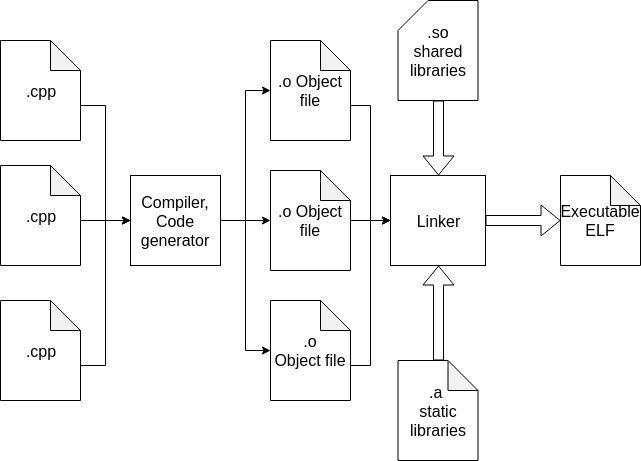

The diagram above was exported from draw.io. Its source (the exported page's mxGraphModel, read from the mxfile embedded in the PNG):
<mxGraphModel dx="1394" dy="687" grid="1" gridSize="10" guides="1" tooltips="1" connect="1" arrows="1" fold="1" page="1" pageScale="1" pageWidth="850" pageHeight="1100" math="0" shadow="0">
  <root>
    <mxCell id="0" />
    <mxCell id="1" parent="0" />
    <mxCell id="7vqqnrCfgmsbjryfEI8J-19" style="edgeStyle=orthogonalEdgeStyle;rounded=0;orthogonalLoop=1;jettySize=auto;html=1;exitX=0;exitY=0;exitDx=80;exitDy=65;exitPerimeter=0;entryX=0;entryY=0.5;entryDx=0;entryDy=0;" parent="1" source="7vqqnrCfgmsbjryfEI8J-1" target="7vqqnrCfgmsbjryfEI8J-8" edge="1">
      <mxGeometry relative="1" as="geometry" />
    </mxCell>
    <mxCell id="7vqqnrCfgmsbjryfEI8J-1" value=".cpp" style="shape=note;whiteSpace=wrap;html=1;backgroundOutline=1;darkOpacity=0.05;" parent="1" vertex="1">
      <mxGeometry x="80" y="90" width="80" height="100" as="geometry" />
    </mxCell>
    <mxCell id="7vqqnrCfgmsbjryfEI8J-17" style="edgeStyle=orthogonalEdgeStyle;rounded=0;orthogonalLoop=1;jettySize=auto;html=1;exitX=0;exitY=0;exitDx=80;exitDy=65;exitPerimeter=0;entryX=0;entryY=0.5;entryDx=0;entryDy=0;" parent="1" source="7vqqnrCfgmsbjryfEI8J-2" target="7vqqnrCfgmsbjryfEI8J-8" edge="1">
      <mxGeometry relative="1" as="geometry">
        <Array as="points">
          <mxPoint x="160" y="270" />
        </Array>
      </mxGeometry>
    </mxCell>
    <mxCell id="7vqqnrCfgmsbjryfEI8J-2" value=".cpp" style="shape=note;whiteSpace=wrap;html=1;backgroundOutline=1;darkOpacity=0.05;" parent="1" vertex="1">
      <mxGeometry x="80" y="215" width="80" height="100" as="geometry" />
    </mxCell>
    <mxCell id="7vqqnrCfgmsbjryfEI8J-16" style="edgeStyle=orthogonalEdgeStyle;rounded=0;orthogonalLoop=1;jettySize=auto;html=1;exitX=0;exitY=0;exitDx=80;exitDy=65;exitPerimeter=0;entryX=0;entryY=0.5;entryDx=0;entryDy=0;" parent="1" source="7vqqnrCfgmsbjryfEI8J-3" target="7vqqnrCfgmsbjryfEI8J-8" edge="1">
      <mxGeometry relative="1" as="geometry" />
    </mxCell>
    <mxCell id="7vqqnrCfgmsbjryfEI8J-3" value=".cpp" style="shape=note;whiteSpace=wrap;html=1;backgroundOutline=1;darkOpacity=0.05;" parent="1" vertex="1">
      <mxGeometry x="80" y="350" width="80" height="100" as="geometry" />
    </mxCell>
    <mxCell id="7vqqnrCfgmsbjryfEI8J-4" value="Executable ELF" style="shape=note;whiteSpace=wrap;html=1;backgroundOutline=1;darkOpacity=0.05;" parent="1" vertex="1">
      <mxGeometry x="640" y="225" width="80" height="90" as="geometry" />
    </mxCell>
    <mxCell id="7vqqnrCfgmsbjryfEI8J-5" value="Linker" style="rounded=0;whiteSpace=wrap;html=1;" parent="1" vertex="1">
      <mxGeometry x="470" y="225" width="95" height="90" as="geometry" />
    </mxCell>
    <mxCell id="7vqqnrCfgmsbjryfEI8J-6" value=".a &lt;br&gt;static libraries" style="shape=note;whiteSpace=wrap;html=1;backgroundOutline=1;darkOpacity=0.05;" parent="1" vertex="1">
      <mxGeometry x="477.5" y="410" width="80" height="100" as="geometry" />
    </mxCell>
    <mxCell id="7vqqnrCfgmsbjryfEI8J-7" value=".so&lt;br&gt;shared libraries&lt;br&gt;" style="shape=card;whiteSpace=wrap;html=1;" parent="1" vertex="1">
      <mxGeometry x="477.5" y="50" width="80" height="100" as="geometry" />
    </mxCell>
    <mxCell id="7vqqnrCfgmsbjryfEI8J-20" style="edgeStyle=orthogonalEdgeStyle;rounded=0;orthogonalLoop=1;jettySize=auto;html=1;exitX=1;exitY=0.5;exitDx=0;exitDy=0;entryX=0;entryY=0.5;entryDx=0;entryDy=0;entryPerimeter=0;" parent="1" source="7vqqnrCfgmsbjryfEI8J-8" target="7vqqnrCfgmsbjryfEI8J-11" edge="1">
      <mxGeometry relative="1" as="geometry" />
    </mxCell>
    <mxCell id="7vqqnrCfgmsbjryfEI8J-21" style="edgeStyle=orthogonalEdgeStyle;rounded=0;orthogonalLoop=1;jettySize=auto;html=1;exitX=1;exitY=0.5;exitDx=0;exitDy=0;entryX=0;entryY=0.5;entryDx=0;entryDy=0;entryPerimeter=0;" parent="1" source="7vqqnrCfgmsbjryfEI8J-8" target="7vqqnrCfgmsbjryfEI8J-12" edge="1">
      <mxGeometry relative="1" as="geometry" />
    </mxCell>
    <mxCell id="7vqqnrCfgmsbjryfEI8J-22" style="edgeStyle=orthogonalEdgeStyle;rounded=0;orthogonalLoop=1;jettySize=auto;html=1;exitX=1;exitY=0.5;exitDx=0;exitDy=0;entryX=0;entryY=0.5;entryDx=0;entryDy=0;entryPerimeter=0;" parent="1" source="7vqqnrCfgmsbjryfEI8J-8" target="7vqqnrCfgmsbjryfEI8J-13" edge="1">
      <mxGeometry relative="1" as="geometry" />
    </mxCell>
    <mxCell id="7vqqnrCfgmsbjryfEI8J-8" value="Compiler,&lt;br&gt;Code generator&lt;br&gt;" style="whiteSpace=wrap;html=1;aspect=fixed;" parent="1" vertex="1">
      <mxGeometry x="210" y="225" width="90" height="90" as="geometry" />
    </mxCell>
    <mxCell id="7vqqnrCfgmsbjryfEI8J-9" value="" style="shape=flexArrow;endArrow=classic;html=1;entryX=0.5;entryY=1;entryDx=0;entryDy=0;exitX=0.5;exitY=0;exitDx=0;exitDy=0;exitPerimeter=0;" parent="1" source="7vqqnrCfgmsbjryfEI8J-6" target="7vqqnrCfgmsbjryfEI8J-5" edge="1">
      <mxGeometry width="50" height="50" relative="1" as="geometry">
        <mxPoint x="320" y="610" as="sourcePoint" />
        <mxPoint x="370" y="560" as="targetPoint" />
      </mxGeometry>
    </mxCell>
    <mxCell id="7vqqnrCfgmsbjryfEI8J-10" value="" style="shape=flexArrow;endArrow=classic;html=1;entryX=0.5;entryY=0;entryDx=0;entryDy=0;exitX=0.5;exitY=1;exitDx=0;exitDy=0;exitPerimeter=0;" parent="1" source="7vqqnrCfgmsbjryfEI8J-7" target="7vqqnrCfgmsbjryfEI8J-5" edge="1">
      <mxGeometry width="50" height="50" relative="1" as="geometry">
        <mxPoint x="528" y="420" as="sourcePoint" />
        <mxPoint x="528" y="325" as="targetPoint" />
      </mxGeometry>
    </mxCell>
    <mxCell id="7vqqnrCfgmsbjryfEI8J-26" style="edgeStyle=orthogonalEdgeStyle;rounded=0;orthogonalLoop=1;jettySize=auto;html=1;exitX=0;exitY=0;exitDx=80;exitDy=65;exitPerimeter=0;entryX=0;entryY=0.5;entryDx=0;entryDy=0;" parent="1" source="7vqqnrCfgmsbjryfEI8J-11" target="7vqqnrCfgmsbjryfEI8J-5" edge="1">
      <mxGeometry relative="1" as="geometry" />
    </mxCell>
    <mxCell id="7vqqnrCfgmsbjryfEI8J-11" value=".o Object file" style="shape=note;whiteSpace=wrap;html=1;backgroundOutline=1;darkOpacity=0.05;" parent="1" vertex="1">
      <mxGeometry x="350" y="90" width="80" height="100" as="geometry" />
    </mxCell>
    <mxCell id="7vqqnrCfgmsbjryfEI8J-23" style="edgeStyle=orthogonalEdgeStyle;rounded=0;orthogonalLoop=1;jettySize=auto;html=1;exitX=0;exitY=0;exitDx=80;exitDy=65;exitPerimeter=0;entryX=0;entryY=0.5;entryDx=0;entryDy=0;" parent="1" source="7vqqnrCfgmsbjryfEI8J-12" target="7vqqnrCfgmsbjryfEI8J-5" edge="1">
      <mxGeometry relative="1" as="geometry">
        <Array as="points">
          <mxPoint x="430" y="270" />
        </Array>
      </mxGeometry>
    </mxCell>
    <mxCell id="7vqqnrCfgmsbjryfEI8J-12" value=".o Object file" style="shape=note;whiteSpace=wrap;html=1;backgroundOutline=1;darkOpacity=0.05;" parent="1" vertex="1">
      <mxGeometry x="350" y="220" width="80" height="100" as="geometry" />
    </mxCell>
    <mxCell id="7vqqnrCfgmsbjryfEI8J-24" style="edgeStyle=orthogonalEdgeStyle;rounded=0;orthogonalLoop=1;jettySize=auto;html=1;exitX=0;exitY=0;exitDx=80;exitDy=65;exitPerimeter=0;entryX=0;entryY=0.5;entryDx=0;entryDy=0;" parent="1" source="7vqqnrCfgmsbjryfEI8J-13" target="7vqqnrCfgmsbjryfEI8J-5" edge="1">
      <mxGeometry relative="1" as="geometry" />
    </mxCell>
    <mxCell id="7vqqnrCfgmsbjryfEI8J-13" value=".o&lt;br&gt;Object file&lt;br&gt;" style="shape=note;whiteSpace=wrap;html=1;backgroundOutline=1;darkOpacity=0.05;" parent="1" vertex="1">
      <mxGeometry x="350" y="350" width="80" height="100" as="geometry" />
    </mxCell>
    <mxCell id="7vqqnrCfgmsbjryfEI8J-27" value="" style="shape=flexArrow;endArrow=classic;html=1;exitX=1;exitY=0.5;exitDx=0;exitDy=0;entryX=0;entryY=0.5;entryDx=0;entryDy=0;entryPerimeter=0;" parent="1" source="7vqqnrCfgmsbjryfEI8J-5" target="7vqqnrCfgmsbjryfEI8J-4" edge="1">
      <mxGeometry width="50" height="50" relative="1" as="geometry">
        <mxPoint x="580" y="420" as="sourcePoint" />
        <mxPoint x="630" y="370" as="targetPoint" />
      </mxGeometry>
    </mxCell>
  </root>
</mxGraphModel>